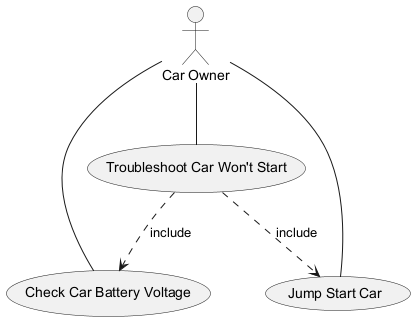

The diagram above was rendered by PlantUML. Its source (embedded in the PNG):
@startuml
actor User as "Car Owner"
usecase "Check Car Battery Voltage" as UC1
usecase "Jump Start Car" as UC2
usecase "Troubleshoot Car Won't Start" as UC3
User -- UC1
User -- UC2
User -- UC3
UC3 ..> UC1 : include
UC3 ..> UC2 : include
@enduml